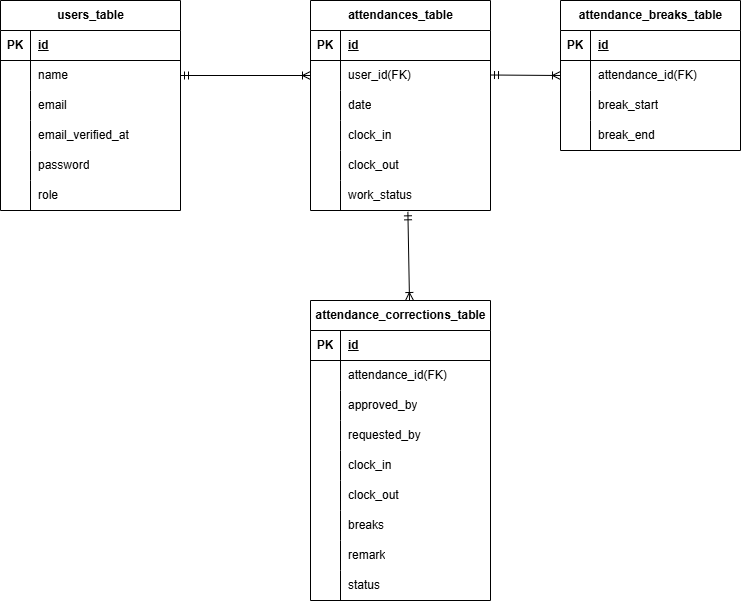

The diagram above was exported from draw.io. Its source (the exported page's mxGraphModel, read from the mxfile embedded in the PNG):
<mxGraphModel dx="808" dy="267" grid="1" gridSize="10" guides="1" tooltips="1" connect="1" arrows="1" fold="1" page="1" pageScale="1" pageWidth="827" pageHeight="1169" background="#FFFFFF" math="0" shadow="0">
  <root>
    <mxCell id="0" />
    <mxCell id="1" parent="0" />
    <mxCell id="2" value="users_table" style="shape=table;startSize=30;container=1;collapsible=1;childLayout=tableLayout;fixedRows=1;rowLines=0;fontStyle=1;align=center;resizeLast=1;html=1;" parent="1" vertex="1">
      <mxGeometry x="40" y="150" width="180" height="210" as="geometry" />
    </mxCell>
    <mxCell id="3" value="" style="shape=tableRow;horizontal=0;startSize=0;swimlaneHead=0;swimlaneBody=0;fillColor=none;collapsible=0;dropTarget=0;points=[[0,0.5],[1,0.5]];portConstraint=eastwest;top=0;left=0;right=0;bottom=1;" parent="2" vertex="1">
      <mxGeometry y="30" width="180" height="30" as="geometry" />
    </mxCell>
    <mxCell id="4" value="PK" style="shape=partialRectangle;connectable=0;fillColor=none;top=0;left=0;bottom=0;right=0;fontStyle=1;overflow=hidden;whiteSpace=wrap;html=1;" parent="3" vertex="1">
      <mxGeometry width="30" height="30" as="geometry">
        <mxRectangle width="30" height="30" as="alternateBounds" />
      </mxGeometry>
    </mxCell>
    <mxCell id="5" value="id" style="shape=partialRectangle;connectable=0;fillColor=none;top=0;left=0;bottom=0;right=0;align=left;spacingLeft=6;fontStyle=5;overflow=hidden;whiteSpace=wrap;html=1;" parent="3" vertex="1">
      <mxGeometry x="30" width="150" height="30" as="geometry">
        <mxRectangle width="150" height="30" as="alternateBounds" />
      </mxGeometry>
    </mxCell>
    <mxCell id="6" value="" style="shape=tableRow;horizontal=0;startSize=0;swimlaneHead=0;swimlaneBody=0;fillColor=none;collapsible=0;dropTarget=0;points=[[0,0.5],[1,0.5]];portConstraint=eastwest;top=0;left=0;right=0;bottom=0;" parent="2" vertex="1">
      <mxGeometry y="60" width="180" height="30" as="geometry" />
    </mxCell>
    <mxCell id="7" value="" style="shape=partialRectangle;connectable=0;fillColor=none;top=0;left=0;bottom=0;right=0;editable=1;overflow=hidden;whiteSpace=wrap;html=1;" parent="6" vertex="1">
      <mxGeometry width="30" height="30" as="geometry">
        <mxRectangle width="30" height="30" as="alternateBounds" />
      </mxGeometry>
    </mxCell>
    <mxCell id="8" value="name" style="shape=partialRectangle;connectable=0;fillColor=none;top=0;left=0;bottom=0;right=0;align=left;spacingLeft=6;overflow=hidden;whiteSpace=wrap;html=1;" parent="6" vertex="1">
      <mxGeometry x="30" width="150" height="30" as="geometry">
        <mxRectangle width="150" height="30" as="alternateBounds" />
      </mxGeometry>
    </mxCell>
    <mxCell id="9" value="" style="shape=tableRow;horizontal=0;startSize=0;swimlaneHead=0;swimlaneBody=0;fillColor=none;collapsible=0;dropTarget=0;points=[[0,0.5],[1,0.5]];portConstraint=eastwest;top=0;left=0;right=0;bottom=0;" parent="2" vertex="1">
      <mxGeometry y="90" width="180" height="30" as="geometry" />
    </mxCell>
    <mxCell id="10" value="" style="shape=partialRectangle;connectable=0;fillColor=none;top=0;left=0;bottom=0;right=0;editable=1;overflow=hidden;whiteSpace=wrap;html=1;" parent="9" vertex="1">
      <mxGeometry width="30" height="30" as="geometry">
        <mxRectangle width="30" height="30" as="alternateBounds" />
      </mxGeometry>
    </mxCell>
    <mxCell id="11" value="email" style="shape=partialRectangle;connectable=0;fillColor=none;top=0;left=0;bottom=0;right=0;align=left;spacingLeft=6;overflow=hidden;whiteSpace=wrap;html=1;" parent="9" vertex="1">
      <mxGeometry x="30" width="150" height="30" as="geometry">
        <mxRectangle width="150" height="30" as="alternateBounds" />
      </mxGeometry>
    </mxCell>
    <mxCell id="12" value="" style="shape=tableRow;horizontal=0;startSize=0;swimlaneHead=0;swimlaneBody=0;fillColor=none;collapsible=0;dropTarget=0;points=[[0,0.5],[1,0.5]];portConstraint=eastwest;top=0;left=0;right=0;bottom=0;" parent="2" vertex="1">
      <mxGeometry y="120" width="180" height="30" as="geometry" />
    </mxCell>
    <mxCell id="13" value="" style="shape=partialRectangle;connectable=0;fillColor=none;top=0;left=0;bottom=0;right=0;editable=1;overflow=hidden;whiteSpace=wrap;html=1;" parent="12" vertex="1">
      <mxGeometry width="30" height="30" as="geometry">
        <mxRectangle width="30" height="30" as="alternateBounds" />
      </mxGeometry>
    </mxCell>
    <mxCell id="14" value="email_verified_at" style="shape=partialRectangle;connectable=0;fillColor=none;top=0;left=0;bottom=0;right=0;align=left;spacingLeft=6;overflow=hidden;whiteSpace=wrap;html=1;" parent="12" vertex="1">
      <mxGeometry x="30" width="150" height="30" as="geometry">
        <mxRectangle width="150" height="30" as="alternateBounds" />
      </mxGeometry>
    </mxCell>
    <mxCell id="15" value="" style="shape=tableRow;horizontal=0;startSize=0;swimlaneHead=0;swimlaneBody=0;fillColor=none;collapsible=0;dropTarget=0;points=[[0,0.5],[1,0.5]];portConstraint=eastwest;top=0;left=0;right=0;bottom=0;" parent="2" vertex="1">
      <mxGeometry y="150" width="180" height="30" as="geometry" />
    </mxCell>
    <mxCell id="16" value="" style="shape=partialRectangle;connectable=0;fillColor=none;top=0;left=0;bottom=0;right=0;editable=1;overflow=hidden;whiteSpace=wrap;html=1;" parent="15" vertex="1">
      <mxGeometry width="30" height="30" as="geometry">
        <mxRectangle width="30" height="30" as="alternateBounds" />
      </mxGeometry>
    </mxCell>
    <mxCell id="17" value="password" style="shape=partialRectangle;connectable=0;fillColor=none;top=0;left=0;bottom=0;right=0;align=left;spacingLeft=6;overflow=hidden;whiteSpace=wrap;html=1;" parent="15" vertex="1">
      <mxGeometry x="30" width="150" height="30" as="geometry">
        <mxRectangle width="150" height="30" as="alternateBounds" />
      </mxGeometry>
    </mxCell>
    <mxCell id="82" value="" style="shape=tableRow;horizontal=0;startSize=0;swimlaneHead=0;swimlaneBody=0;fillColor=none;collapsible=0;dropTarget=0;points=[[0,0.5],[1,0.5]];portConstraint=eastwest;top=0;left=0;right=0;bottom=0;" parent="2" vertex="1">
      <mxGeometry y="180" width="180" height="30" as="geometry" />
    </mxCell>
    <mxCell id="83" value="" style="shape=partialRectangle;connectable=0;fillColor=none;top=0;left=0;bottom=0;right=0;editable=1;overflow=hidden;whiteSpace=wrap;html=1;" parent="82" vertex="1">
      <mxGeometry width="30" height="30" as="geometry">
        <mxRectangle width="30" height="30" as="alternateBounds" />
      </mxGeometry>
    </mxCell>
    <mxCell id="84" value="role" style="shape=partialRectangle;connectable=0;fillColor=none;top=0;left=0;bottom=0;right=0;align=left;spacingLeft=6;overflow=hidden;whiteSpace=wrap;html=1;" parent="82" vertex="1">
      <mxGeometry x="30" width="150" height="30" as="geometry">
        <mxRectangle width="150" height="30" as="alternateBounds" />
      </mxGeometry>
    </mxCell>
    <mxCell id="21" value="attendances_table" style="shape=table;startSize=30;container=1;collapsible=1;childLayout=tableLayout;fixedRows=1;rowLines=0;fontStyle=1;align=center;resizeLast=1;html=1;" parent="1" vertex="1">
      <mxGeometry x="350" y="150" width="180" height="210" as="geometry" />
    </mxCell>
    <mxCell id="22" value="" style="shape=tableRow;horizontal=0;startSize=0;swimlaneHead=0;swimlaneBody=0;fillColor=none;collapsible=0;dropTarget=0;points=[[0,0.5],[1,0.5]];portConstraint=eastwest;top=0;left=0;right=0;bottom=1;" parent="21" vertex="1">
      <mxGeometry y="30" width="180" height="30" as="geometry" />
    </mxCell>
    <mxCell id="23" value="PK" style="shape=partialRectangle;connectable=0;fillColor=none;top=0;left=0;bottom=0;right=0;fontStyle=1;overflow=hidden;whiteSpace=wrap;html=1;" parent="22" vertex="1">
      <mxGeometry width="30" height="30" as="geometry">
        <mxRectangle width="30" height="30" as="alternateBounds" />
      </mxGeometry>
    </mxCell>
    <mxCell id="24" value="id" style="shape=partialRectangle;connectable=0;fillColor=none;top=0;left=0;bottom=0;right=0;align=left;spacingLeft=6;fontStyle=5;overflow=hidden;whiteSpace=wrap;html=1;" parent="22" vertex="1">
      <mxGeometry x="30" width="150" height="30" as="geometry">
        <mxRectangle width="150" height="30" as="alternateBounds" />
      </mxGeometry>
    </mxCell>
    <mxCell id="25" value="" style="shape=tableRow;horizontal=0;startSize=0;swimlaneHead=0;swimlaneBody=0;fillColor=none;collapsible=0;dropTarget=0;points=[[0,0.5],[1,0.5]];portConstraint=eastwest;top=0;left=0;right=0;bottom=0;" parent="21" vertex="1">
      <mxGeometry y="60" width="180" height="30" as="geometry" />
    </mxCell>
    <mxCell id="26" value="" style="shape=partialRectangle;connectable=0;fillColor=none;top=0;left=0;bottom=0;right=0;editable=1;overflow=hidden;whiteSpace=wrap;html=1;" parent="25" vertex="1">
      <mxGeometry width="30" height="30" as="geometry">
        <mxRectangle width="30" height="30" as="alternateBounds" />
      </mxGeometry>
    </mxCell>
    <mxCell id="27" value="user_id(FK)" style="shape=partialRectangle;connectable=0;fillColor=none;top=0;left=0;bottom=0;right=0;align=left;spacingLeft=6;overflow=hidden;whiteSpace=wrap;html=1;" parent="25" vertex="1">
      <mxGeometry x="30" width="150" height="30" as="geometry">
        <mxRectangle width="150" height="30" as="alternateBounds" />
      </mxGeometry>
    </mxCell>
    <mxCell id="28" value="" style="shape=tableRow;horizontal=0;startSize=0;swimlaneHead=0;swimlaneBody=0;fillColor=none;collapsible=0;dropTarget=0;points=[[0,0.5],[1,0.5]];portConstraint=eastwest;top=0;left=0;right=0;bottom=0;" parent="21" vertex="1">
      <mxGeometry y="90" width="180" height="30" as="geometry" />
    </mxCell>
    <mxCell id="29" value="" style="shape=partialRectangle;connectable=0;fillColor=none;top=0;left=0;bottom=0;right=0;editable=1;overflow=hidden;whiteSpace=wrap;html=1;" parent="28" vertex="1">
      <mxGeometry width="30" height="30" as="geometry">
        <mxRectangle width="30" height="30" as="alternateBounds" />
      </mxGeometry>
    </mxCell>
    <mxCell id="30" value="date" style="shape=partialRectangle;connectable=0;fillColor=none;top=0;left=0;bottom=0;right=0;align=left;spacingLeft=6;overflow=hidden;whiteSpace=wrap;html=1;" parent="28" vertex="1">
      <mxGeometry x="30" width="150" height="30" as="geometry">
        <mxRectangle width="150" height="30" as="alternateBounds" />
      </mxGeometry>
    </mxCell>
    <mxCell id="31" value="" style="shape=tableRow;horizontal=0;startSize=0;swimlaneHead=0;swimlaneBody=0;fillColor=none;collapsible=0;dropTarget=0;points=[[0,0.5],[1,0.5]];portConstraint=eastwest;top=0;left=0;right=0;bottom=0;" parent="21" vertex="1">
      <mxGeometry y="120" width="180" height="30" as="geometry" />
    </mxCell>
    <mxCell id="32" value="" style="shape=partialRectangle;connectable=0;fillColor=none;top=0;left=0;bottom=0;right=0;editable=1;overflow=hidden;whiteSpace=wrap;html=1;" parent="31" vertex="1">
      <mxGeometry width="30" height="30" as="geometry">
        <mxRectangle width="30" height="30" as="alternateBounds" />
      </mxGeometry>
    </mxCell>
    <mxCell id="33" value="clock_in" style="shape=partialRectangle;connectable=0;fillColor=none;top=0;left=0;bottom=0;right=0;align=left;spacingLeft=6;overflow=hidden;whiteSpace=wrap;html=1;" parent="31" vertex="1">
      <mxGeometry x="30" width="150" height="30" as="geometry">
        <mxRectangle width="150" height="30" as="alternateBounds" />
      </mxGeometry>
    </mxCell>
    <mxCell id="34" value="" style="shape=tableRow;horizontal=0;startSize=0;swimlaneHead=0;swimlaneBody=0;fillColor=none;collapsible=0;dropTarget=0;points=[[0,0.5],[1,0.5]];portConstraint=eastwest;top=0;left=0;right=0;bottom=0;" parent="21" vertex="1">
      <mxGeometry y="150" width="180" height="30" as="geometry" />
    </mxCell>
    <mxCell id="35" value="" style="shape=partialRectangle;connectable=0;fillColor=none;top=0;left=0;bottom=0;right=0;editable=1;overflow=hidden;whiteSpace=wrap;html=1;" parent="34" vertex="1">
      <mxGeometry width="30" height="30" as="geometry">
        <mxRectangle width="30" height="30" as="alternateBounds" />
      </mxGeometry>
    </mxCell>
    <mxCell id="36" value="clock_out" style="shape=partialRectangle;connectable=0;fillColor=none;top=0;left=0;bottom=0;right=0;align=left;spacingLeft=6;overflow=hidden;whiteSpace=wrap;html=1;" parent="34" vertex="1">
      <mxGeometry x="30" width="150" height="30" as="geometry">
        <mxRectangle width="150" height="30" as="alternateBounds" />
      </mxGeometry>
    </mxCell>
    <mxCell id="37" value="" style="shape=tableRow;horizontal=0;startSize=0;swimlaneHead=0;swimlaneBody=0;fillColor=none;collapsible=0;dropTarget=0;points=[[0,0.5],[1,0.5]];portConstraint=eastwest;top=0;left=0;right=0;bottom=0;" parent="21" vertex="1">
      <mxGeometry y="180" width="180" height="30" as="geometry" />
    </mxCell>
    <mxCell id="38" value="" style="shape=partialRectangle;connectable=0;fillColor=none;top=0;left=0;bottom=0;right=0;editable=1;overflow=hidden;whiteSpace=wrap;html=1;" parent="37" vertex="1">
      <mxGeometry width="30" height="30" as="geometry">
        <mxRectangle width="30" height="30" as="alternateBounds" />
      </mxGeometry>
    </mxCell>
    <mxCell id="39" value="work_status" style="shape=partialRectangle;connectable=0;fillColor=none;top=0;left=0;bottom=0;right=0;align=left;spacingLeft=6;overflow=hidden;whiteSpace=wrap;html=1;" parent="37" vertex="1">
      <mxGeometry x="30" width="150" height="30" as="geometry">
        <mxRectangle width="150" height="30" as="alternateBounds" />
      </mxGeometry>
    </mxCell>
    <mxCell id="40" value="attendance_breaks_table" style="shape=table;startSize=30;container=1;collapsible=1;childLayout=tableLayout;fixedRows=1;rowLines=0;fontStyle=1;align=center;resizeLast=1;html=1;" parent="1" vertex="1">
      <mxGeometry x="600" y="150" width="180" height="150" as="geometry" />
    </mxCell>
    <mxCell id="41" value="" style="shape=tableRow;horizontal=0;startSize=0;swimlaneHead=0;swimlaneBody=0;fillColor=none;collapsible=0;dropTarget=0;points=[[0,0.5],[1,0.5]];portConstraint=eastwest;top=0;left=0;right=0;bottom=1;" parent="40" vertex="1">
      <mxGeometry y="30" width="180" height="30" as="geometry" />
    </mxCell>
    <mxCell id="42" value="PK" style="shape=partialRectangle;connectable=0;fillColor=none;top=0;left=0;bottom=0;right=0;fontStyle=1;overflow=hidden;whiteSpace=wrap;html=1;" parent="41" vertex="1">
      <mxGeometry width="30" height="30" as="geometry">
        <mxRectangle width="30" height="30" as="alternateBounds" />
      </mxGeometry>
    </mxCell>
    <mxCell id="43" value="id" style="shape=partialRectangle;connectable=0;fillColor=none;top=0;left=0;bottom=0;right=0;align=left;spacingLeft=6;fontStyle=5;overflow=hidden;whiteSpace=wrap;html=1;" parent="41" vertex="1">
      <mxGeometry x="30" width="150" height="30" as="geometry">
        <mxRectangle width="150" height="30" as="alternateBounds" />
      </mxGeometry>
    </mxCell>
    <mxCell id="44" value="" style="shape=tableRow;horizontal=0;startSize=0;swimlaneHead=0;swimlaneBody=0;fillColor=none;collapsible=0;dropTarget=0;points=[[0,0.5],[1,0.5]];portConstraint=eastwest;top=0;left=0;right=0;bottom=0;" parent="40" vertex="1">
      <mxGeometry y="60" width="180" height="30" as="geometry" />
    </mxCell>
    <mxCell id="45" value="" style="shape=partialRectangle;connectable=0;fillColor=none;top=0;left=0;bottom=0;right=0;editable=1;overflow=hidden;whiteSpace=wrap;html=1;" parent="44" vertex="1">
      <mxGeometry width="30" height="30" as="geometry">
        <mxRectangle width="30" height="30" as="alternateBounds" />
      </mxGeometry>
    </mxCell>
    <mxCell id="46" value="attendance_id(FK)" style="shape=partialRectangle;connectable=0;fillColor=none;top=0;left=0;bottom=0;right=0;align=left;spacingLeft=6;overflow=hidden;whiteSpace=wrap;html=1;" parent="44" vertex="1">
      <mxGeometry x="30" width="150" height="30" as="geometry">
        <mxRectangle width="150" height="30" as="alternateBounds" />
      </mxGeometry>
    </mxCell>
    <mxCell id="47" value="" style="shape=tableRow;horizontal=0;startSize=0;swimlaneHead=0;swimlaneBody=0;fillColor=none;collapsible=0;dropTarget=0;points=[[0,0.5],[1,0.5]];portConstraint=eastwest;top=0;left=0;right=0;bottom=0;" parent="40" vertex="1">
      <mxGeometry y="90" width="180" height="30" as="geometry" />
    </mxCell>
    <mxCell id="48" value="" style="shape=partialRectangle;connectable=0;fillColor=none;top=0;left=0;bottom=0;right=0;editable=1;overflow=hidden;whiteSpace=wrap;html=1;" parent="47" vertex="1">
      <mxGeometry width="30" height="30" as="geometry">
        <mxRectangle width="30" height="30" as="alternateBounds" />
      </mxGeometry>
    </mxCell>
    <mxCell id="49" value="break_start" style="shape=partialRectangle;connectable=0;fillColor=none;top=0;left=0;bottom=0;right=0;align=left;spacingLeft=6;overflow=hidden;whiteSpace=wrap;html=1;" parent="47" vertex="1">
      <mxGeometry x="30" width="150" height="30" as="geometry">
        <mxRectangle width="150" height="30" as="alternateBounds" />
      </mxGeometry>
    </mxCell>
    <mxCell id="50" value="" style="shape=tableRow;horizontal=0;startSize=0;swimlaneHead=0;swimlaneBody=0;fillColor=none;collapsible=0;dropTarget=0;points=[[0,0.5],[1,0.5]];portConstraint=eastwest;top=0;left=0;right=0;bottom=0;" parent="40" vertex="1">
      <mxGeometry y="120" width="180" height="30" as="geometry" />
    </mxCell>
    <mxCell id="51" value="" style="shape=partialRectangle;connectable=0;fillColor=none;top=0;left=0;bottom=0;right=0;editable=1;overflow=hidden;whiteSpace=wrap;html=1;" parent="50" vertex="1">
      <mxGeometry width="30" height="30" as="geometry">
        <mxRectangle width="30" height="30" as="alternateBounds" />
      </mxGeometry>
    </mxCell>
    <mxCell id="52" value="break_end" style="shape=partialRectangle;connectable=0;fillColor=none;top=0;left=0;bottom=0;right=0;align=left;spacingLeft=6;overflow=hidden;whiteSpace=wrap;html=1;" parent="50" vertex="1">
      <mxGeometry x="30" width="150" height="30" as="geometry">
        <mxRectangle width="150" height="30" as="alternateBounds" />
      </mxGeometry>
    </mxCell>
    <mxCell id="53" value="attendance_corrections_table" style="shape=table;startSize=30;container=1;collapsible=1;childLayout=tableLayout;fixedRows=1;rowLines=0;fontStyle=1;align=center;resizeLast=1;html=1;" parent="1" vertex="1">
      <mxGeometry x="350" y="450" width="180" height="300" as="geometry" />
    </mxCell>
    <mxCell id="54" value="" style="shape=tableRow;horizontal=0;startSize=0;swimlaneHead=0;swimlaneBody=0;fillColor=none;collapsible=0;dropTarget=0;points=[[0,0.5],[1,0.5]];portConstraint=eastwest;top=0;left=0;right=0;bottom=1;" parent="53" vertex="1">
      <mxGeometry y="30" width="180" height="30" as="geometry" />
    </mxCell>
    <mxCell id="55" value="PK" style="shape=partialRectangle;connectable=0;fillColor=none;top=0;left=0;bottom=0;right=0;fontStyle=1;overflow=hidden;whiteSpace=wrap;html=1;" parent="54" vertex="1">
      <mxGeometry width="30" height="30" as="geometry">
        <mxRectangle width="30" height="30" as="alternateBounds" />
      </mxGeometry>
    </mxCell>
    <mxCell id="56" value="id" style="shape=partialRectangle;connectable=0;fillColor=none;top=0;left=0;bottom=0;right=0;align=left;spacingLeft=6;fontStyle=5;overflow=hidden;whiteSpace=wrap;html=1;" parent="54" vertex="1">
      <mxGeometry x="30" width="150" height="30" as="geometry">
        <mxRectangle width="150" height="30" as="alternateBounds" />
      </mxGeometry>
    </mxCell>
    <mxCell id="57" value="" style="shape=tableRow;horizontal=0;startSize=0;swimlaneHead=0;swimlaneBody=0;fillColor=none;collapsible=0;dropTarget=0;points=[[0,0.5],[1,0.5]];portConstraint=eastwest;top=0;left=0;right=0;bottom=0;" parent="53" vertex="1">
      <mxGeometry y="60" width="180" height="30" as="geometry" />
    </mxCell>
    <mxCell id="58" value="" style="shape=partialRectangle;connectable=0;fillColor=none;top=0;left=0;bottom=0;right=0;editable=1;overflow=hidden;whiteSpace=wrap;html=1;" parent="57" vertex="1">
      <mxGeometry width="30" height="30" as="geometry">
        <mxRectangle width="30" height="30" as="alternateBounds" />
      </mxGeometry>
    </mxCell>
    <mxCell id="59" value="attendance_id(FK)" style="shape=partialRectangle;connectable=0;fillColor=none;top=0;left=0;bottom=0;right=0;align=left;spacingLeft=6;overflow=hidden;whiteSpace=wrap;html=1;" parent="57" vertex="1">
      <mxGeometry x="30" width="150" height="30" as="geometry">
        <mxRectangle width="150" height="30" as="alternateBounds" />
      </mxGeometry>
    </mxCell>
    <mxCell id="60" value="" style="shape=tableRow;horizontal=0;startSize=0;swimlaneHead=0;swimlaneBody=0;fillColor=none;collapsible=0;dropTarget=0;points=[[0,0.5],[1,0.5]];portConstraint=eastwest;top=0;left=0;right=0;bottom=0;" parent="53" vertex="1">
      <mxGeometry y="90" width="180" height="30" as="geometry" />
    </mxCell>
    <mxCell id="61" value="" style="shape=partialRectangle;connectable=0;fillColor=none;top=0;left=0;bottom=0;right=0;editable=1;overflow=hidden;whiteSpace=wrap;html=1;" parent="60" vertex="1">
      <mxGeometry width="30" height="30" as="geometry">
        <mxRectangle width="30" height="30" as="alternateBounds" />
      </mxGeometry>
    </mxCell>
    <mxCell id="62" value="approved_by" style="shape=partialRectangle;connectable=0;fillColor=none;top=0;left=0;bottom=0;right=0;align=left;spacingLeft=6;overflow=hidden;whiteSpace=wrap;html=1;" parent="60" vertex="1">
      <mxGeometry x="30" width="150" height="30" as="geometry">
        <mxRectangle width="150" height="30" as="alternateBounds" />
      </mxGeometry>
    </mxCell>
    <mxCell id="63" value="" style="shape=tableRow;horizontal=0;startSize=0;swimlaneHead=0;swimlaneBody=0;fillColor=none;collapsible=0;dropTarget=0;points=[[0,0.5],[1,0.5]];portConstraint=eastwest;top=0;left=0;right=0;bottom=0;" parent="53" vertex="1">
      <mxGeometry y="120" width="180" height="30" as="geometry" />
    </mxCell>
    <mxCell id="64" value="" style="shape=partialRectangle;connectable=0;fillColor=none;top=0;left=0;bottom=0;right=0;editable=1;overflow=hidden;whiteSpace=wrap;html=1;" parent="63" vertex="1">
      <mxGeometry width="30" height="30" as="geometry">
        <mxRectangle width="30" height="30" as="alternateBounds" />
      </mxGeometry>
    </mxCell>
    <mxCell id="65" value="requested_by" style="shape=partialRectangle;connectable=0;fillColor=none;top=0;left=0;bottom=0;right=0;align=left;spacingLeft=6;overflow=hidden;whiteSpace=wrap;html=1;" parent="63" vertex="1">
      <mxGeometry x="30" width="150" height="30" as="geometry">
        <mxRectangle width="150" height="30" as="alternateBounds" />
      </mxGeometry>
    </mxCell>
    <mxCell id="66" value="" style="shape=tableRow;horizontal=0;startSize=0;swimlaneHead=0;swimlaneBody=0;fillColor=none;collapsible=0;dropTarget=0;points=[[0,0.5],[1,0.5]];portConstraint=eastwest;top=0;left=0;right=0;bottom=0;" parent="53" vertex="1">
      <mxGeometry y="150" width="180" height="30" as="geometry" />
    </mxCell>
    <mxCell id="67" value="" style="shape=partialRectangle;connectable=0;fillColor=none;top=0;left=0;bottom=0;right=0;editable=1;overflow=hidden;whiteSpace=wrap;html=1;" parent="66" vertex="1">
      <mxGeometry width="30" height="30" as="geometry">
        <mxRectangle width="30" height="30" as="alternateBounds" />
      </mxGeometry>
    </mxCell>
    <mxCell id="68" value="&lt;span style=&quot;color: rgb(0, 0, 0);&quot;&gt;clock_in&lt;/span&gt;" style="shape=partialRectangle;connectable=0;fillColor=none;top=0;left=0;bottom=0;right=0;align=left;spacingLeft=6;overflow=hidden;whiteSpace=wrap;html=1;" parent="66" vertex="1">
      <mxGeometry x="30" width="150" height="30" as="geometry">
        <mxRectangle width="150" height="30" as="alternateBounds" />
      </mxGeometry>
    </mxCell>
    <mxCell id="69" value="" style="shape=tableRow;horizontal=0;startSize=0;swimlaneHead=0;swimlaneBody=0;fillColor=none;collapsible=0;dropTarget=0;points=[[0,0.5],[1,0.5]];portConstraint=eastwest;top=0;left=0;right=0;bottom=0;" parent="53" vertex="1">
      <mxGeometry y="180" width="180" height="30" as="geometry" />
    </mxCell>
    <mxCell id="70" value="" style="shape=partialRectangle;connectable=0;fillColor=none;top=0;left=0;bottom=0;right=0;editable=1;overflow=hidden;whiteSpace=wrap;html=1;" parent="69" vertex="1">
      <mxGeometry width="30" height="30" as="geometry">
        <mxRectangle width="30" height="30" as="alternateBounds" />
      </mxGeometry>
    </mxCell>
    <mxCell id="71" value="&lt;span style=&quot;color: rgb(0, 0, 0);&quot;&gt;clock_out&lt;/span&gt;" style="shape=partialRectangle;connectable=0;fillColor=none;top=0;left=0;bottom=0;right=0;align=left;spacingLeft=6;overflow=hidden;whiteSpace=wrap;html=1;" parent="69" vertex="1">
      <mxGeometry x="30" width="150" height="30" as="geometry">
        <mxRectangle width="150" height="30" as="alternateBounds" />
      </mxGeometry>
    </mxCell>
    <mxCell id="72" value="" style="shape=tableRow;horizontal=0;startSize=0;swimlaneHead=0;swimlaneBody=0;fillColor=none;collapsible=0;dropTarget=0;points=[[0,0.5],[1,0.5]];portConstraint=eastwest;top=0;left=0;right=0;bottom=0;" parent="53" vertex="1">
      <mxGeometry y="210" width="180" height="30" as="geometry" />
    </mxCell>
    <mxCell id="73" value="" style="shape=partialRectangle;connectable=0;fillColor=none;top=0;left=0;bottom=0;right=0;editable=1;overflow=hidden;whiteSpace=wrap;html=1;" parent="72" vertex="1">
      <mxGeometry width="30" height="30" as="geometry">
        <mxRectangle width="30" height="30" as="alternateBounds" />
      </mxGeometry>
    </mxCell>
    <mxCell id="74" value="&lt;span style=&quot;color: rgb(0, 0, 0);&quot;&gt;breaks&lt;/span&gt;" style="shape=partialRectangle;connectable=0;fillColor=none;top=0;left=0;bottom=0;right=0;align=left;spacingLeft=6;overflow=hidden;whiteSpace=wrap;html=1;" parent="72" vertex="1">
      <mxGeometry x="30" width="150" height="30" as="geometry">
        <mxRectangle width="150" height="30" as="alternateBounds" />
      </mxGeometry>
    </mxCell>
    <mxCell id="75" value="" style="shape=tableRow;horizontal=0;startSize=0;swimlaneHead=0;swimlaneBody=0;fillColor=none;collapsible=0;dropTarget=0;points=[[0,0.5],[1,0.5]];portConstraint=eastwest;top=0;left=0;right=0;bottom=0;" parent="53" vertex="1">
      <mxGeometry y="240" width="180" height="30" as="geometry" />
    </mxCell>
    <mxCell id="76" value="" style="shape=partialRectangle;connectable=0;fillColor=none;top=0;left=0;bottom=0;right=0;editable=1;overflow=hidden;whiteSpace=wrap;html=1;" parent="75" vertex="1">
      <mxGeometry width="30" height="30" as="geometry">
        <mxRectangle width="30" height="30" as="alternateBounds" />
      </mxGeometry>
    </mxCell>
    <mxCell id="77" value="&lt;span style=&quot;color: rgb(0, 0, 0);&quot;&gt;remark&lt;/span&gt;" style="shape=partialRectangle;connectable=0;fillColor=none;top=0;left=0;bottom=0;right=0;align=left;spacingLeft=6;overflow=hidden;whiteSpace=wrap;html=1;" parent="75" vertex="1">
      <mxGeometry x="30" width="150" height="30" as="geometry">
        <mxRectangle width="150" height="30" as="alternateBounds" />
      </mxGeometry>
    </mxCell>
    <mxCell id="85" value="" style="shape=tableRow;horizontal=0;startSize=0;swimlaneHead=0;swimlaneBody=0;fillColor=none;collapsible=0;dropTarget=0;points=[[0,0.5],[1,0.5]];portConstraint=eastwest;top=0;left=0;right=0;bottom=0;" vertex="1" parent="53">
      <mxGeometry y="270" width="180" height="30" as="geometry" />
    </mxCell>
    <mxCell id="86" value="" style="shape=partialRectangle;connectable=0;fillColor=none;top=0;left=0;bottom=0;right=0;editable=1;overflow=hidden;whiteSpace=wrap;html=1;" vertex="1" parent="85">
      <mxGeometry width="30" height="30" as="geometry">
        <mxRectangle width="30" height="30" as="alternateBounds" />
      </mxGeometry>
    </mxCell>
    <mxCell id="87" value="status" style="shape=partialRectangle;connectable=0;fillColor=none;top=0;left=0;bottom=0;right=0;align=left;spacingLeft=6;overflow=hidden;whiteSpace=wrap;html=1;" vertex="1" parent="85">
      <mxGeometry x="30" width="150" height="30" as="geometry">
        <mxRectangle width="150" height="30" as="alternateBounds" />
      </mxGeometry>
    </mxCell>
    <mxCell id="79" value="" style="fontSize=12;html=1;endArrow=ERoneToMany;startArrow=ERmandOne;exitX=1;exitY=0.5;exitDx=0;exitDy=0;entryX=0;entryY=0.5;entryDx=0;entryDy=0;" parent="1" source="6" target="25" edge="1">
      <mxGeometry width="100" height="100" relative="1" as="geometry">
        <mxPoint x="250" y="275" as="sourcePoint" />
        <mxPoint x="350" y="175" as="targetPoint" />
      </mxGeometry>
    </mxCell>
    <mxCell id="80" value="" style="fontSize=12;html=1;endArrow=ERoneToMany;startArrow=ERmandOne;exitX=1;exitY=0.5;exitDx=0;exitDy=0;entryX=0;entryY=0.5;entryDx=0;entryDy=0;" parent="1" target="44" edge="1">
      <mxGeometry width="100" height="100" relative="1" as="geometry">
        <mxPoint x="530" y="224.5" as="sourcePoint" />
        <mxPoint x="660" y="224.5" as="targetPoint" />
      </mxGeometry>
    </mxCell>
    <mxCell id="81" value="" style="fontSize=12;html=1;endArrow=ERoneToMany;startArrow=ERmandOne;exitX=0.541;exitY=1.044;exitDx=0;exitDy=0;exitPerimeter=0;" parent="1" source="37" edge="1">
      <mxGeometry width="100" height="100" relative="1" as="geometry">
        <mxPoint x="448" y="390" as="sourcePoint" />
        <mxPoint x="449" y="450" as="targetPoint" />
      </mxGeometry>
    </mxCell>
  </root>
</mxGraphModel>